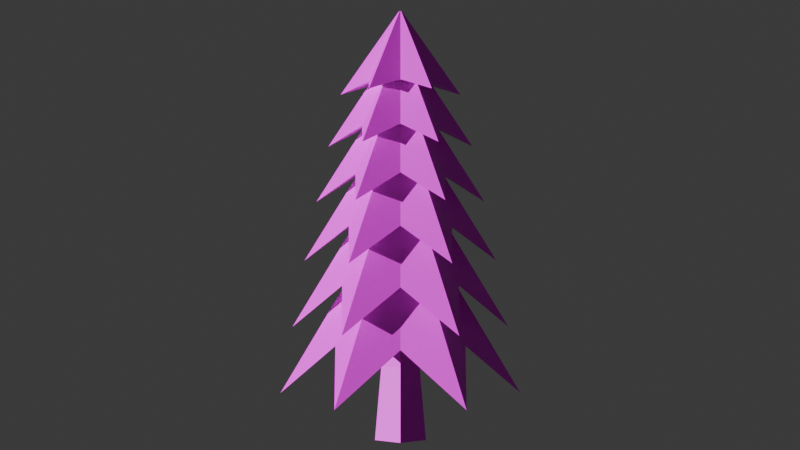 # Source: SPW_Natures_Tree_Fir.blend  (saved by Blender 5.0.119; exported with 4.5.12 LTS)
import bpy
from mathutils import Matrix  # noqa: F401  (used for matrix-valued properties, if any)

bpy.ops.wm.read_factory_settings(use_empty=True)
scene = bpy.context.scene
scene.name = 'Scene'

# ---- collections
col_collection = bpy.data.collections.new('Collection'); scene.collection.children.link(col_collection)

# ---- images (referenced by path relative to the original .blend; pixels are not part of the script)
import os
ASSET_DIR = os.environ.get("B2B_ASSET_DIR", "")  # directory of the original .blend (textures are referenced by path, not embedded)
HERE = os.path.dirname(os.path.abspath(__file__))  # packed textures are extracted next to this script under _unpacked/

def load_image(name, relpath, width, height, colorspace="sRGB"):
    """Load a texture the original file referenced (path relative to the .blend, or extracted next to this script)."""
    p = next((c for c in (os.path.join(HERE, relpath), os.path.join(ASSET_DIR, relpath)) if relpath and os.path.exists(c)), "")
    if p:
        img = bpy.data.images.load(p, check_existing=True)
        img.name = name
    else:  # same state as the original file: an image datablock whose file is absent (Cycles renders it pink)
        img = bpy.data.images.new(name, width, height)
        img.source = "FILE"
        img.filepath = "//" + (relpath or name)
    img.colorspace_settings.name = colorspace
    return img
img_spw_natures_01_png = load_image('SPW_Natures_01.png', 'SPW_Natures_01.png', 1024, 1024, 'sRGB')

# ---- materials (node trees are filled in below, after node groups)
mat_spw_natures_01 = bpy.data.materials.new('SPW_Natures_01')
mat_spw_natures_01.roughness = 0.5528
mat_spw_natures_01.specular_intensity = 1.0

# ---- material node trees
mat_spw_natures_01.use_nodes = True; mat_spw_natures_01.node_tree.nodes.clear()
_N = mat_spw_natures_01.node_tree.nodes; _L = mat_spw_natures_01.node_tree.links
n0 = _N.new('ShaderNodeBsdfPrincipled'); n0.name = '原理化 BSDF'; n0.location = (0, 300)
n0.inputs[2].default_value = 0.5528
n0.inputs[13].default_value = 1.0
n0.inputs[14].default_value = (0.2, 0.2, 0.2, 1.0)
n0.inputs[27].default_value = (0.0, 0.0, 0.0, 1.0)
n0.inputs[28].default_value = 1.0
n1 = _N.new('ShaderNodeOutputMaterial'); n1.name = '材质输出'; n1.location = (280, 300)
n2 = _N.new('ShaderNodeTexImage'); n2.name = '图像纹理'; n2.location = (-290, 271)
n2.image = img_spw_natures_01_png
_L.new(n0.outputs[0], n1.inputs[0])
_L.new(n2.outputs[0], n0.inputs[0])
n1.is_active_output = True

# ---- world
world_world = bpy.data.worlds.new('World'); scene.world = world_world
world_world.use_nodes = True; world_world.node_tree.nodes.clear()
_N = world_world.node_tree.nodes; _L = world_world.node_tree.links
n0 = _N.new('ShaderNodeOutputWorld'); n0.name = 'World Output'; n0.location = (200, 100)
n1 = _N.new('ShaderNodeBackground'); n1.name = 'Background'; n1.location = (-200, 100)
n1.inputs[0].default_value = (0.05088, 0.05088, 0.05088, 1.0)
_L.new(n1.outputs[0], n0.inputs[0])
n0.is_active_output = True
world_world.color = (0.05088, 0.05088, 0.05088)
world_world.sun_shadow_jitter_overblur = 0.0

# ---- cameras
cam_camera = bpy.data.cameras.new('Camera')
cam_camera.clip_end = 100.0
cam_camera.ortho_scale = 7.314

# ---- lights
light_x = bpy.data.lights.new('日光', 'SUN')
light_x.energy = 5.0

# ---- meshes
me_cylinder_022 = bpy.data.meshes.new('Cylinder.022')
me_cylinder_022.from_pydata([(3.224e-09, 5.832, -0.5989), (3.224e-09, 7.032, -0.01389), (0.495, 5.652, -0.8563), (0.01238, 7.032, -0.02032), (0.5196, 5.832, -0.2989), (0.01299, 7.032, -0.006389), (0.99, 5.652, 0.001111), (0.02475, 7.032, 0.001111), (0.5196, 5.832, 0.3011), (0.01299, 7.032, 0.008611), (0.495, 5.652, 0.8585), (0.01238, 7.032, 0.02255), (9.382e-08, 5.832, 0.6011), (5.489e-09, 7.032, 0.01611), (-0.495, 5.652, 0.8585), (-0.01237, 7.032, 0.02255), (-0.5196, 5.832, 0.3011), (-0.01299, 7.032, 0.008611), (-0.99, 5.652, 0.001111), (-0.02475, 7.032, 0.001111), (-0.5196, 5.832, -0.2989), (-0.01299, 7.032, -0.006389), (-0.495, 5.652, -0.8563), (-0.01237, 7.032, -0.02032), (3.224e-09, 5.112, -0.7189), (3.224e-09, 6.552, -0.01689), (0.594, 4.8, -1.028), (0.01485, 6.552, -0.02461), (0.6235, 5.112, -0.3589), (0.01559, 6.552, -0.007889), (1.188, 4.8, 0.001111), (0.0297, 6.552, 0.001111), (0.6235, 5.112, 0.3611), (0.01559, 6.552, 0.01011), (0.594, 4.8, 1.03), (0.01485, 6.552, 0.02683), (1.119e-07, 5.112, 0.7211), (5.942e-09, 6.552, 0.01911), (-0.594, 4.8, 1.03), (-0.01485, 6.552, 0.02683), (-0.6235, 5.112, 0.3611), (-0.01559, 6.552, 0.01011), (-1.188, 4.8, 0.001111), (-0.0297, 6.552, 0.001111), (-0.6235, 5.112, -0.3589), (-0.01559, 6.552, -0.007889), (-0.594, 4.8, -1.028), (-0.01485, 6.552, -0.02461), (3.224e-09, 4.332, -0.8389), (3.224e-09, 6.012, -0.01989), (0.693, 3.888, -1.199), (0.01732, 6.012, -0.0289), (0.7275, 4.332, -0.4189), (0.01819, 6.012, -0.009389), (1.386, 3.888, 0.001111), (0.03465, 6.012, 0.001111), (0.7275, 4.332, 0.4211), (0.01819, 6.012, 0.01161), (0.693, 3.888, 1.201), (0.01732, 6.012, 0.03112), (1.301e-07, 4.332, 0.8411), (6.395e-09, 6.012, 0.02211), (-0.693, 3.888, 1.201), (-0.01732, 6.012, 0.03112), (-0.7275, 4.332, 0.4211), (-0.01819, 6.012, 0.01161), (-1.386, 3.888, 0.001112), (-0.03465, 6.012, 0.001111), (-0.7275, 4.332, -0.4189), (-0.01819, 6.012, -0.009389), (-0.693, 3.888, -1.199), (-0.01732, 6.012, -0.0289), (3.224e-09, 3.492, -0.9589), (3.224e-09, 5.412, -0.02289), (0.792, 2.916, -1.371), (0.0198, 5.412, -0.03318), (0.8314, 3.492, -0.4789), (0.02078, 5.412, -0.01089), (1.584, 2.916, 0.001111), (0.0396, 5.412, 0.001111), (0.8314, 3.492, 0.4811), (0.02078, 5.412, 0.01311), (0.792, 2.916, 1.373), (0.0198, 5.412, 0.03541), (1.482e-07, 3.492, 0.9611), (6.848e-09, 5.412, 0.02511), (-0.792, 2.916, 1.373), (-0.0198, 5.412, 0.03541), (-0.8314, 3.492, 0.4811), (-0.02078, 5.412, 0.01311), (-1.584, 2.916, 0.001112), (-0.0396, 5.412, 0.001111), (-0.8314, 3.492, -0.4789), (-0.02078, 5.412, -0.01089), (-0.792, 2.916, -1.371), (-0.0198, 5.412, -0.03318), (3.224e-09, 2.532, -1.079), (3.224e-09, 4.692, -0.02589), (0.891, 1.824, -1.542), (0.02227, 4.692, -0.03747), (0.9353, 2.532, -0.5389), (0.02338, 4.692, -0.01239), (1.782, 1.824, 0.001111), (0.04455, 4.692, 0.001111), (0.9353, 2.532, 0.5411), (0.02338, 4.692, 0.01461), (0.891, 1.824, 1.544), (0.02227, 4.692, 0.03969), (1.663e-07, 2.532, 1.081), (7.301e-09, 4.692, 0.02811), (-0.891, 1.824, 1.544), (-0.02227, 4.692, 0.03969), (-0.9353, 2.532, 0.5411), (-0.02338, 4.692, 0.01461), (-1.782, 1.824, 0.001112), (-0.04455, 4.692, 0.001111), (-0.9353, 2.532, -0.5389), (-0.02338, 4.692, -0.01239), (-0.891, 1.824, -1.542), (-0.02227, 4.692, -0.03747), (3.224e-09, 1.572, -1.199), (3.224e-09, 3.972, -0.02889), (0.99, 0.7324, -1.714), (0.02475, 3.972, -0.04176), (1.039, 1.572, -0.5989), (0.02598, 3.972, -0.01389), (1.98, 0.7324, 0.001111), (0.0495, 3.972, 0.001111), (1.039, 1.572, 0.6011), (0.02598, 3.972, 0.01611), (0.99, 0.7324, 1.716), (0.02475, 3.972, 0.04398), (1.844e-07, 1.572, 1.201), (7.754e-09, 3.972, 0.03111), (-0.99, 0.7324, 1.716), (-0.02475, 3.972, 0.04398), (-1.039, 1.572, 0.6011), (-0.02598, 3.972, 0.01611), (-1.98, 0.7324, 0.001112), (-0.0495, 3.972, 0.001111), (-1.039, 1.572, -0.5989), (-0.02598, 3.972, -0.01389), (-0.99, 0.7324, -1.714), (-0.02475, 3.972, -0.04176), (3.224e-09, -0.0001926, -0.4789), (3.224e-09, 2.4, -0.4789), (0.4157, -0.0001926, -0.2389), (0.4157, 2.4, -0.2389), (0.4157, -0.0001926, 0.2411), (0.4157, 2.4, 0.2411), (-3.874e-08, -0.0001926, 0.4811), (-3.874e-08, 2.4, 0.4811), (-0.4157, -0.0001926, 0.2411), (-0.4157, 2.4, 0.2411), (-0.4157, -0.0001926, -0.2389), (-0.4157, 2.4, -0.2389), (3.224e-09, 1.2, -0.3599), (0.3126, 1.2, -0.1794), (0.3126, 1.2, 0.1816), (-2.834e-08, 1.2, 0.3621), (-0.3126, 1.2, 0.1816), (-0.3126, 1.2, -0.1794)], [], [(0, 1, 3, 2), (2, 3, 5, 4), (4, 5, 7, 6), (6, 7, 9, 8), (8, 9, 11, 10), (10, 11, 13, 12), (12, 13, 15, 14), (14, 15, 17, 16), (16, 17, 19, 18), (18, 19, 21, 20), (3, 1, 23, 21, 19, 17, 15, 13, 11, 9, 7, 5), (20, 21, 23, 22), (22, 23, 1, 0), (0, 2, 4, 6, 8, 10, 12, 14, 16, 18, 20, 22), (24, 25, 27, 26), (26, 27, 29, 28), (28, 29, 31, 30), (30, 31, 33, 32), (32, 33, 35, 34), (34, 35, 37, 36), (36, 37, 39, 38), (38, 39, 41, 40), (40, 41, 43, 42), (42, 43, 45, 44), (27, 25, 47, 45, 43, 41, 39, 37, 35, 33, 31, 29), (44, 45, 47, 46), (46, 47, 25, 24), (24, 26, 28, 30, 32, 34, 36, 38, 40, 42, 44, 46), (48, 49, 51, 50), (50, 51, 53, 52), (52, 53, 55, 54), (54, 55, 57, 56), (56, 57, 59, 58), (58, 59, 61, 60), (60, 61, 63, 62), (62, 63, 65, 64), (64, 65, 67, 66), (66, 67, 69, 68), (51, 49, 71, 69, 67, 65, 63, 61, 59, 57, 55, 53), (68, 69, 71, 70), (70, 71, 49, 48), (48, 50, 52, 54, 56, 58, 60, 62, 64, 66, 68, 70), (72, 73, 75, 74), (74, 75, 77, 76), (76, 77, 79, 78), (78, 79, 81, 80), (80, 81, 83, 82), (82, 83, 85, 84), (84, 85, 87, 86), (86, 87, 89, 88), (88, 89, 91, 90), (90, 91, 93, 92), (75, 73, 95, 93, 91, 89, 87, 85, 83, 81, 79, 77), (92, 93, 95, 94), (94, 95, 73, 72), (72, 74, 76, 78, 80, 82, 84, 86, 88, 90, 92, 94), (96, 97, 99, 98), (98, 99, 101, 100), (100, 101, 103, 102), (102, 103, 105, 104), (104, 105, 107, 106), (106, 107, 109, 108), (108, 109, 111, 110), (110, 111, 113, 112), (112, 113, 115, 114), (114, 115, 117, 116), (99, 97, 119, 117, 115, 113, 111, 109, 107, 105, 103, 101), (116, 117, 119, 118), (118, 119, 97, 96), (96, 98, 100, 102, 104, 106, 108, 110, 112, 114, 116, 118), (120, 121, 123, 122), (122, 123, 125, 124), (124, 125, 127, 126), (126, 127, 129, 128), (128, 129, 131, 130), (130, 131, 133, 132), (132, 133, 135, 134), (134, 135, 137, 136), (136, 137, 139, 138), (138, 139, 141, 140), (123, 121, 143, 141, 139, 137, 135, 133, 131, 129, 127, 125), (140, 141, 143, 142), (142, 143, 121, 120), (120, 122, 124, 126, 128, 130, 132, 134, 136, 138, 140, 142), (156, 145, 147, 157), (157, 147, 149, 158), (158, 149, 151, 159), (159, 151, 153, 160), (147, 145, 155, 153, 151, 149), (160, 153, 155, 161), (161, 155, 145, 156), (144, 146, 148, 150, 152, 154), (154, 161, 156, 144), (152, 160, 161, 154), (150, 159, 160, 152), (148, 158, 159, 150), (146, 157, 158, 148), (144, 156, 157, 146)])
me_cylinder_022.polygons.foreach_set('use_smooth', [True] * 98)
_k = set([(0, 1), (0, 2), (0, 22), (1, 3), (1, 23), (2, 3), (2, 4), (3, 5), (4, 5), (4, 6), (5, 7), (6, 7), (6, 8), (7, 9), (8, 9), (8, 10), (9, 11), (10, 11), (10, 12), (11, 13), (12, 13), (12, 14), (13, 15), (14, 15), (14, 16), (15, 17), (16, 17), (16, 18), (17, 19), (18, 19), (18, 20), (19, 21), (20, 21), (20, 22), (21, 23), (22, 23), (24, 25), (24, 26), (24, 46), (25, 27), (25, 47), (26, 27), (26, 28), (27, 29), (28, 29), (28, 30), (29, 31), (30, 31), (30, 32), (31, 33), (32, 33), (32, 34), (33, 35), (34, 35), (34, 36), (35, 37), (36, 37), (36, 38), (37, 39), (38, 39), (38, 40), (39, 41), (40, 41), (40, 42), (41, 43), (42, 43), (42, 44), (43, 45), (44, 45), (44, 46), (45, 47), (46, 47), (48, 49), (48, 50), (48, 70), (49, 51), (49, 71), (50, 51), (50, 52), (51, 53), (52, 53), (52, 54), (53, 55), (54, 55), (54, 56), (55, 57), (56, 57), (56, 58), (57, 59), (58, 59), (58, 60), (59, 61), (60, 61), (60, 62), (61, 63), (62, 63), (62, 64), (63, 65), (64, 65), (64, 66), (65, 67), (66, 67), (66, 68), (67, 69), (68, 69), (68, 70), (69, 71), (70, 71), (72, 73), (72, 74), (72, 94), (73, 75), (73, 95), (74, 75), (74, 76), (75, 77), (76, 77), (76, 78), (77, 79), (78, 79), (78, 80), (79, 81), (80, 81), (80, 82), (81, 83), (82, 83), (82, 84), (83, 85), (84, 85), (84, 86), (85, 87), (86, 87), (86, 88), (87, 89), (88, 89), (88, 90), (89, 91), (90, 91), (90, 92), (91, 93), (92, 93), (92, 94), (93, 95), (94, 95), (96, 97), (96, 98), (96, 118), (97, 99), (97, 119), (98, 99), (98, 100), (99, 101), (100, 101), (100, 102), (101, 103), (102, 103), (102, 104), (103, 105), (104, 105), (104, 106), (105, 107), (106, 107), (106, 108), (107, 109), (108, 109), (108, 110), (109, 111), (110, 111), (110, 112), (111, 113), (112, 113), (112, 114), (113, 115), (114, 115), (114, 116), (115, 117), (116, 117), (116, 118), (117, 119), (118, 119), (120, 121), (120, 122), (120, 142), (121, 123), (121, 143), (122, 123), (122, 124), (123, 125), (124, 125), (124, 126), (125, 127), (126, 127), (126, 128), (127, 129), (128, 129), (128, 130), (129, 131), (130, 131), (130, 132), (131, 133), (132, 133), (132, 134), (133, 135), (134, 135), (134, 136), (135, 137), (136, 137), (136, 138), (137, 139), (138, 139), (138, 140), (139, 141), (140, 141), (140, 142), (141, 143), (142, 143), (144, 146), (144, 154), (144, 156), (145, 147), (145, 155), (145, 156), (146, 148), (146, 157), (147, 149), (147, 157), (148, 150), (148, 158), (149, 151), (149, 158), (150, 152), (150, 159), (151, 153), (151, 159), (152, 154), (152, 160), (153, 155), (153, 160), (154, 161), (155, 161), (156, 157), (156, 161), (157, 158), (158, 159), (159, 160), (160, 161)])
me_cylinder_022.attributes.new('sharp_edge', 'BOOLEAN', 'EDGE').data.foreach_set('value', [ (min(e.vertices), max(e.vertices)) in _k for e in me_cylinder_022.edges])
_uv = me_cylinder_022.uv_layers.new(name='UVMap')
_uv.uv.foreach_set('vector', [0.539, 0.6596, 0.589, 0.6596, 0.589, 0.7096, 0.539, 0.7096, 0.539, 0.6596, 0.589, 0.6596, 0.589, 0.7096, 0.539, 0.7096, 0.539, 0.6596, 0.589, 0.6596, 0.589, 0.7096, 0.539, 0.7096, 0.539, 0.6596, 0.589, 0.6596, 0.589, 0.7096, 0.539, 0.7096, 0.539, 0.6596, 0.589, 0.6596, 0.589, 0.7096, 0.539, 0.7096, 0.539, 0.6596, 0.589, 0.6596, 0.589, 0.7096, 0.539, 0.7096, 0.539, 0.6596, 0.589, 0.6596, 0.589, 0.7096, 0.539, 0.7096, 0.539, 0.6596, 0.589, 0.6596, 0.589, 0.7096, 0.539, 0.7096, 0.539, 0.6596, 0.589, 0.6596, 0.589, 0.7096, 0.539, 0.7096, 0.539, 0.6596, 0.589, 0.6596, 0.589, 0.7096, 0.539, 0.7096, 0.564, 0.7096, 0.5765, 0.7062, 0.5856, 0.6971, 0.589, 0.6846, 0.5856, 0.6721, 0.5765, 0.6629, 0.564, 0.6596, 0.5515, 0.6629, 0.5423, 0.6721, 0.539, 0.6846, 0.5423, 0.6971, 0.5515, 0.7062, 0.539, 0.6596, 0.589, 0.6596, 0.589, 0.7096, 0.539, 0.7096, 0.539, 0.6596, 0.589, 0.6596, 0.589, 0.7096, 0.539, 0.7096, 0.564, 0.7096, 0.5765, 0.7062, 0.5856, 0.6971, 0.589, 0.6846, 0.5856, 0.6721, 0.5765, 0.6629, 0.564, 0.6596, 0.5515, 0.6629, 0.5423, 0.6721, 0.539, 0.6846, 0.5423, 0.6971, 0.5515, 0.7062, 0.539, 0.6596, 0.589, 0.6596, 0.589, 0.7096, 0.539, 0.7096, 0.539, 0.6596, 0.589, 0.6596, 0.589, 0.7096, 0.539, 0.7096, 0.539, 0.6596, 0.589, 0.6596, 0.589, 0.7096, 0.539, 0.7096, 0.539, 0.6596, 0.589, 0.6596, 0.589, 0.7096, 0.539, 0.7096, 0.539, 0.6596, 0.589, 0.6596, 0.589, 0.7096, 0.539, 0.7096, 0.539, 0.6596, 0.589, 0.6596, 0.589, 0.7096, 0.539, 0.7096, 0.539, 0.6596, 0.589, 0.6596, 0.589, 0.7096, 0.539, 0.7096, 0.539, 0.6596, 0.589, 0.6596, 0.589, 0.7096, 0.539, 0.7096, 0.539, 0.6596, 0.589, 0.6596, 0.589, 0.7096, 0.539, 0.7096, 0.539, 0.6596, 0.589, 0.6596, 0.589, 0.7096, 0.539, 0.7096, 0.564, 0.7096, 0.5765, 0.7062, 0.5856, 0.6971, 0.589, 0.6846, 0.5856, 0.6721, 0.5765, 0.6629, 0.564, 0.6596, 0.5515, 0.6629, 0.5423, 0.6721, 0.539, 0.6846, 0.5423, 0.6971, 0.5515, 0.7062, 0.539, 0.6596, 0.589, 0.6596, 0.589, 0.7096, 0.539, 0.7096, 0.539, 0.6596, 0.589, 0.6596, 0.589, 0.7096, 0.539, 0.7096, 0.564, 0.7096, 0.5765, 0.7062, 0.5856, 0.6971, 0.589, 0.6846, 0.5856, 0.6721, 0.5765, 0.6629, 0.564, 0.6596, 0.5515, 0.6629, 0.5423, 0.6721, 0.539, 0.6846, 0.5423, 0.6971, 0.5515, 0.7062, 0.539, 0.6596, 0.589, 0.6596, 0.589, 0.7096, 0.539, 0.7096, 0.539, 0.6596, 0.589, 0.6596, 0.589, 0.7096, 0.539, 0.7096, 0.539, 0.6596, 0.589, 0.6596, 0.589, 0.7096, 0.539, 0.7096, 0.539, 0.6596, 0.589, 0.6596, 0.589, 0.7096, 0.539, 0.7096, 0.539, 0.6596, 0.589, 0.6596, 0.589, 0.7096, 0.539, 0.7096, 0.539, 0.6596, 0.589, 0.6596, 0.589, 0.7096, 0.539, 0.7096, 0.539, 0.6596, 0.589, 0.6596, 0.589, 0.7096, 0.539, 0.7096, 0.539, 0.6596, 0.589, 0.6596, 0.589, 0.7096, 0.539, 0.7096, 0.539, 0.6596, 0.589, 0.6596, 0.589, 0.7096, 0.539, 0.7096, 0.539, 0.6596, 0.589, 0.6596, 0.589, 0.7096, 0.539, 0.7096, 0.564, 0.7096, 0.5765, 0.7062, 0.5856, 0.6971, 0.589, 0.6846, 0.5856, 0.6721, 0.5765, 0.6629, 0.564, 0.6596, 0.5515, 0.6629, 0.5423, 0.6721, 0.539, 0.6846, 0.5423, 0.6971, 0.5515, 0.7062, 0.539, 0.6596, 0.589, 0.6596, 0.589, 0.7096, 0.539, 0.7096, 0.539, 0.6596, 0.589, 0.6596, 0.589, 0.7096, 0.539, 0.7096, 0.564, 0.7096, 0.5765, 0.7062, 0.5856, 0.6971, 0.589, 0.6846, 0.5856, 0.6721, 0.5765, 0.6629, 0.564, 0.6596, 0.5515, 0.6629, 0.5423, 0.6721, 0.539, 0.6846, 0.5423, 0.6971, 0.5515, 0.7062, 0.539, 0.6596, 0.589, 0.6596, 0.589, 0.7096, 0.539, 0.7096, 0.539, 0.6596, 0.589, 0.6596, 0.589, 0.7096, 0.539, 0.7096, 0.539, 0.6596, 0.589, 0.6596, 0.589, 0.7096, 0.539, 0.7096, 0.539, 0.6596, 0.589, 0.6596, 0.589, 0.7096, 0.539, 0.7096, 0.539, 0.6596, 0.589, 0.6596, 0.589, 0.7096, 0.539, 0.7096, 0.539, 0.6596, 0.589, 0.6596, 0.589, 0.7096, 0.539, 0.7096, 0.539, 0.6596, 0.589, 0.6596, 0.589, 0.7096, 0.539, 0.7096, 0.539, 0.6596, 0.589, 0.6596, 0.589, 0.7096, 0.539, 0.7096, 0.539, 0.6596, 0.589, 0.6596, 0.589, 0.7096, 0.539, 0.7096, 0.539, 0.6596, 0.589, 0.6596, 0.589, 0.7096, 0.539, 0.7096, 0.564, 0.7096, 0.5765, 0.7062, 0.5856, 0.6971, 0.589, 0.6846, 0.5856, 0.6721, 0.5765, 0.6629, 0.564, 0.6596, 0.5515, 0.6629, 0.5423, 0.6721, 0.539, 0.6846, 0.5423, 0.6971, 0.5515, 0.7062, 0.539, 0.6596, 0.589, 0.6596, 0.589, 0.7096, 0.539, 0.7096, 0.539, 0.6596, 0.589, 0.6596, 0.589, 0.7096, 0.539, 0.7096, 0.564, 0.7096, 0.5765, 0.7062, 0.5856, 0.6971, 0.589, 0.6846, 0.5856, 0.6721, 0.5765, 0.6629, 0.564, 0.6596, 0.5515, 0.6629, 0.5423, 0.6721, 0.539, 0.6846, 0.5423, 0.6971, 0.5515, 0.7062, 0.539, 0.6596, 0.589, 0.6596, 0.589, 0.7096, 0.539, 0.7096, 0.539, 0.6596, 0.589, 0.6596, 0.589, 0.7096, 0.539, 0.7096, 0.539, 0.6596, 0.589, 0.6596, 0.589, 0.7096, 0.539, 0.7096, 0.539, 0.6596, 0.589, 0.6596, 0.589, 0.7096, 0.539, 0.7096, 0.539, 0.6596, 0.589, 0.6596, 0.589, 0.7096, 0.539, 0.7096, 0.539, 0.6596, 0.589, 0.6596, 0.589, 0.7096, 0.539, 0.7096, 0.539, 0.6596, 0.589, 0.6596, 0.589, 0.7096, 0.539, 0.7096, 0.539, 0.6596, 0.589, 0.6596, 0.589, 0.7096, 0.539, 0.7096, 0.539, 0.6596, 0.589, 0.6596, 0.589, 0.7096, 0.539, 0.7096, 0.539, 0.6596, 0.589, 0.6596, 0.589, 0.7096, 0.539, 0.7096, 0.564, 0.7096, 0.5765, 0.7062, 0.5856, 0.6971, 0.589, 0.6846, 0.5856, 0.6721, 0.5765, 0.6629, 0.564, 0.6596, 0.5515, 0.6629, 0.5423, 0.6721, 0.539, 0.6846, 0.5423, 0.6971, 0.5515, 0.7062, 0.539, 0.6596, 0.589, 0.6596, 0.589, 0.7096, 0.539, 0.7096, 0.539, 0.6596, 0.589, 0.6596, 0.589, 0.7096, 0.539, 0.7096, 0.564, 0.7096, 0.5765, 0.7062, 0.5856, 0.6971, 0.589, 0.6846, 0.5856, 0.6721, 0.5765, 0.6629, 0.564, 0.6596, 0.5515, 0.6629, 0.5423, 0.6721, 0.539, 0.6846, 0.5423, 0.6971, 0.5515, 0.7062, 0.539, 0.6596, 0.589, 0.6596, 0.589, 0.7096, 0.539, 0.7096, 0.539, 0.6596, 0.589, 0.6596, 0.589, 0.7096, 0.539, 0.7096, 0.539, 0.6596, 0.589, 0.6596, 0.589, 0.7096, 0.539, 0.7096, 0.539, 0.6596, 0.589, 0.6596, 0.589, 0.7096, 0.539, 0.7096, 0.539, 0.6596, 0.589, 0.6596, 0.589, 0.7096, 0.539, 0.7096, 0.539, 0.6596, 0.589, 0.6596, 0.589, 0.7096, 0.539, 0.7096, 0.539, 0.6596, 0.589, 0.6596, 0.589, 0.7096, 0.539, 0.7096, 0.539, 0.6596, 0.589, 0.6596, 0.589, 0.7096, 0.539, 0.7096, 0.539, 0.6596, 0.589, 0.6596, 0.589, 0.7096, 0.539, 0.7096, 0.539, 0.6596, 0.589, 0.6596, 0.589, 0.7096, 0.539, 0.7096, 0.564, 0.7096, 0.5765, 0.7062, 0.5856, 0.6971, 0.589, 0.6846, 0.5856, 0.6721, 0.5765, 0.6629, 0.564, 0.6596, 0.5515, 0.6629, 0.5423, 0.6721, 0.539, 0.6846, 0.5423, 0.6971, 0.5515, 0.7062, 0.539, 0.6596, 0.589, 0.6596, 0.589, 0.7096, 0.539, 0.7096, 0.539, 0.6596, 0.589, 0.6596, 0.589, 0.7096, 0.539, 0.7096, 0.564, 0.7096, 0.5765, 0.7062, 0.5856, 0.6971, 0.589, 0.6846, 0.5856, 0.6721, 0.5765, 0.6629, 0.564, 0.6596, 0.5515, 0.6629, 0.5423, 0.6721, 0.539, 0.6846, 0.5423, 0.6971, 0.5515, 0.7062, 0.3027, 0.04436, 0.3527, 0.04436, 0.3527, 0.09436, 0.3027, 0.09436, 0.3027, 0.04436, 0.3527, 0.04436, 0.3527, 0.09436, 0.3027, 0.09436, 0.3027, 0.04436, 0.3527, 0.04436, 0.3527, 0.09436, 0.3027, 0.09436, 0.3027, 0.04436, 0.3527, 0.04436, 0.3527, 0.09436, 0.3027, 0.09436, 0.3277, 0.09436, 0.3494, 0.08186, 0.3494, 0.05686, 0.3277, 0.04436, 0.3061, 0.05686, 0.3061, 0.08186, 0.3027, 0.04436, 0.3527, 0.04436, 0.3527, 0.09436, 0.3027, 0.09436, 0.3027, 0.04436, 0.3527, 0.04436, 0.3527, 0.09436, 0.3027, 0.09436, 0.3277, 0.09436, 0.3494, 0.08186, 0.3494, 0.05686, 0.3277, 0.04436, 0.3061, 0.05686, 0.3061, 0.08186, 0.3027, 0.04436, 0.3527, 0.04436, 0.3527, 0.09436, 0.3027, 0.09436, 0.3027, 0.04436, 0.3527, 0.04436, 0.3527, 0.09436, 0.3027, 0.09436, 0.3027, 0.04436, 0.3527, 0.04436, 0.3527, 0.09436, 0.3027, 0.09436, 0.3027, 0.04436, 0.3527, 0.04436, 0.3527, 0.09436, 0.3027, 0.09436, 0.3027, 0.04436, 0.3527, 0.04436, 0.3527, 0.09436, 0.3027, 0.09436, 0.3027, 0.04436, 0.3527, 0.04436, 0.3527, 0.09436, 0.3027, 0.09436])
me_cylinder_022.materials.append(mat_spw_natures_01)
me_cylinder_022.update()
me_cylinder_022.normals_split_custom_set([tuple(v) for v in zip(*[iter([-0.2984, 0.417, -0.8585, -0.2984, 0.417, -0.8585, -0.2984, 0.417, -0.8585, -0.2984, 0.417, -0.8585, 0.8927, 0.417, -0.1708, 0.8927, 0.417, -0.1708, 0.8927, 0.417, -0.1708, 0.8927, 0.417, -0.1708, 0.5943, 0.417, -0.6877, 0.5943, 0.417, -0.6877, 0.5943, 0.417, -0.6877, 0.5943, 0.417, -0.6877, 0.5943, 0.417, 0.6877, 0.5943, 0.417, 0.6877, 0.5943, 0.417, 0.6877, 0.5943, 0.417, 0.6877, 0.8927, 0.417, 0.1708, 0.8927, 0.417, 0.1708, 0.8927, 0.417, 0.1708, 0.8927, 0.417, 0.1708, -0.2984, 0.417, 0.8585, -0.2984, 0.417, 0.8585, -0.2984, 0.417, 0.8585, -0.2984, 0.417, 0.8585, 0.2984, 0.417, 0.8585, 0.2984, 0.417, 0.8585, 0.2984, 0.417, 0.8585, 0.2984, 0.417, 0.8585, -0.8927, 0.417, 0.1708, -0.8927, 0.417, 0.1708, -0.8927, 0.417, 0.1708, -0.8927, 0.417, 0.1708, -0.5943, 0.417, 0.6877, -0.5943, 0.417, 0.6877, -0.5943, 0.417, 0.6877, -0.5943, 0.417, 0.6877, -0.5943, 0.417, -0.6877, -0.5943, 0.417, -0.6877, -0.5943, 0.417, -0.6877, -0.5943, 0.417, -0.6877, 0.0, 1.0, 2.007e-05, 0.0, 1.0, 2.007e-05, 0.0, 1.0, 2.007e-05, 0.0, 1.0, 2.007e-05, 0.0, 1.0, 2.007e-05, 0.0, 1.0, 2.007e-05, 0.0, 1.0, 2.007e-05, 0.0, 1.0, 2.007e-05, 0.0, 1.0, 2.007e-05, 0.0, 1.0, 2.007e-05, 0.0, 1.0, 2.007e-05, 0.0, 1.0, 2.007e-05, -0.8927, 0.417, -0.1708, -0.8927, 0.417, -0.1708, -0.8927, 0.417, -0.1708, -0.8927, 0.417, -0.1708, 0.2984, 0.417, -0.8585, 0.2984, 0.417, -0.8585, 0.2984, 0.417, -0.8585, 0.2984, 0.417, -0.8585, -4.181e-09, -1.0, 1.254e-07, -4.181e-09, -1.0, 1.254e-07, -4.181e-09, -1.0, 1.254e-07, -4.181e-09, -1.0, 1.254e-07, -4.181e-09, -1.0, 1.254e-07, -4.181e-09, -1.0, 1.254e-07, -4.181e-09, -1.0, 1.254e-07, -4.181e-09, -1.0, 1.254e-07, -4.181e-09, -1.0, 1.254e-07, -4.181e-09, -1.0, 1.254e-07, -4.181e-09, -1.0, 1.254e-07, -4.181e-09, -1.0, 1.254e-07, -0.2373, 0.4239, -0.8741, -0.2373, 0.4239, -0.8741, -0.2373, 0.4239, -0.8741, -0.2373, 0.4239, -0.8741, 0.8756, 0.4239, -0.2316, 0.8756, 0.4239, -0.2316, 0.8756, 0.4239, -0.2316, 0.8756, 0.4239, -0.2316, 0.6384, 0.4239, -0.6425, 0.6384, 0.4239, -0.6425, 0.6384, 0.4239, -0.6425, 0.6384, 0.4239, -0.6425, 0.6384, 0.4239, 0.6425, 0.6384, 0.4239, 0.6425, 0.6384, 0.4239, 0.6425, 0.6384, 0.4239, 0.6425, 0.8756, 0.4239, 0.2316, 0.8756, 0.4239, 0.2316, 0.8756, 0.4239, 0.2316, 0.8756, 0.4239, 0.2316, -0.2373, 0.4239, 0.8741, -0.2373, 0.4239, 0.8741, -0.2373, 0.4239, 0.8741, -0.2373, 0.4239, 0.8741, 0.2373, 0.4239, 0.8741, 0.2373, 0.4239, 0.8741, 0.2373, 0.4239, 0.8741, 0.2373, 0.4239, 0.8741, -0.8756, 0.4239, 0.2316, -0.8756, 0.4239, 0.2316, -0.8756, 0.4239, 0.2316, -0.8756, 0.4239, 0.2316, -0.6384, 0.4239, 0.6425, -0.6384, 0.4239, 0.6425, -0.6384, 0.4239, 0.6425, -0.6384, 0.4239, 0.6425, -0.6384, 0.4239, -0.6425, -0.6384, 0.4239, -0.6425, -0.6384, 0.4239, -0.6425, -0.6384, 0.4239, -0.6425, 0.0, 1.0, -9.291e-06, 0.0, 1.0, -9.291e-06, 0.0, 1.0, -9.291e-06, 0.0, 1.0, -9.291e-06, 0.0, 1.0, -9.291e-06, 0.0, 1.0, -9.291e-06, 0.0, 1.0, -9.291e-06, 0.0, 1.0, -9.291e-06, 0.0, 1.0, -9.291e-06, 0.0, 1.0, -9.291e-06, 0.0, 1.0, -9.291e-06, 0.0, 1.0, -9.291e-06, -0.8756, 0.4239, -0.2316, -0.8756, 0.4239, -0.2316, -0.8756, 0.4239, -0.2316, -0.8756, 0.4239, -0.2316, 0.2373, 0.4239, -0.8741, 0.2373, 0.4239, -0.8741, 0.2373, 0.4239, -0.8741, 0.2373, 0.4239, -0.8741, 0.0, -1.0, 6.388e-08, 0.0, -1.0, 6.388e-08, 0.0, -1.0, 6.388e-08, 0.0, -1.0, 6.388e-08, 0.0, -1.0, 6.388e-08, 0.0, -1.0, 6.388e-08, 0.0, -1.0, 6.388e-08, 0.0, -1.0, 6.388e-08, 0.0, -1.0, 6.388e-08, 0.0, -1.0, 6.388e-08, 0.0, -1.0, 6.388e-08, 0.0, -1.0, 6.388e-08, -0.1918, 0.4278, -0.8833, -0.1918, 0.4278, -0.8833, -0.1918, 0.4278, -0.8833, -0.1918, 0.4278, -0.8833, 0.8608, 0.4278, -0.2755, 0.8608, 0.4278, -0.2755, 0.8608, 0.4278, -0.2755, 0.8608, 0.4278, -0.2755, 0.669, 0.4278, -0.6077, 0.669, 0.4278, -0.6077, 0.669, 0.4278, -0.6077, 0.669, 0.4278, -0.6077, 0.669, 0.4278, 0.6077, 0.669, 0.4278, 0.6077, 0.669, 0.4278, 0.6077, 0.669, 0.4278, 0.6077, 0.8608, 0.4278, 0.2755, 0.8608, 0.4278, 0.2755, 0.8608, 0.4278, 0.2755, 0.8608, 0.4278, 0.2755, -0.1918, 0.4278, 0.8833, -0.1918, 0.4278, 0.8833, -0.1918, 0.4278, 0.8833, -0.1918, 0.4278, 0.8833, 0.1918, 0.4278, 0.8833, 0.1918, 0.4278, 0.8833, 0.1918, 0.4278, 0.8833, 0.1918, 0.4278, 0.8833, -0.8608, 0.4278, 0.2755, -0.8608, 0.4278, 0.2755, -0.8608, 0.4278, 0.2755, -0.8608, 0.4278, 0.2755, -0.669, 0.4278, 0.6077, -0.669, 0.4278, 0.6077, -0.669, 0.4278, 0.6077, -0.669, 0.4278, 0.6077, -0.669, 0.4278, -0.6077, -0.669, 0.4278, -0.6077, -0.669, 0.4278, -0.6077, -0.669, 0.4278, -0.6077, 0.0, 1.0, 1.707e-05, 0.0, 1.0, 1.707e-05, 0.0, 1.0, 1.707e-05, 0.0, 1.0, 1.707e-05, 0.0, 1.0, 1.707e-05, 0.0, 1.0, 1.707e-05, 0.0, 1.0, 1.707e-05, 0.0, 1.0, 1.707e-05, 0.0, 1.0, 1.707e-05, 0.0, 1.0, 1.707e-05, 0.0, 1.0, 1.707e-05, 0.0, 1.0, 1.707e-05, -0.8608, 0.4278, -0.2755, -0.8608, 0.4278, -0.2755, -0.8608, 0.4278, -0.2755, -0.8608, 0.4278, -0.2755, 0.1918, 0.4278, -0.8833, 0.1918, 0.4278, -0.8833, 0.1918, 0.4278, -0.8833, 0.1918, 0.4278, -0.8833, 0.0, -1.0, -1.323e-07, 0.0, -1.0, -1.323e-07, 0.0, -1.0, -1.323e-07, 0.0, -1.0, -1.323e-07, 0.0, -1.0, -1.323e-07, 0.0, -1.0, -1.323e-07, 0.0, -1.0, -1.323e-07, 0.0, -1.0, -1.323e-07, 0.0, -1.0, -1.323e-07, 0.0, -1.0, -1.323e-07, 0.0, -1.0, -1.323e-07, 0.0, -1.0, -1.323e-07, -0.1569, 0.4302, -0.889, -0.1569, 0.4302, -0.889, -0.1569, 0.4302, -0.889, -0.1569, 0.4302, -0.889, 0.8483, 0.4302, -0.3086, 0.8483, 0.4302, -0.3086, 0.8483, 0.4302, -0.3086, 0.8483, 0.4302, -0.3086, 0.6914, 0.4302, -0.5804, 0.6914, 0.4302, -0.5804, 0.6914, 0.4302, -0.5804, 0.6914, 0.4302, -0.5804, 0.6914, 0.4302, 0.5804, 0.6914, 0.4302, 0.5804, 0.6914, 0.4302, 0.5804, 0.6914, 0.4302, 0.5804, 0.8483, 0.4302, 0.3086, 0.8483, 0.4302, 0.3086, 0.8483, 0.4302, 0.3086, 0.8483, 0.4302, 0.3086, -0.1569, 0.4302, 0.889, -0.1569, 0.4302, 0.889, -0.1569, 0.4302, 0.889, -0.1569, 0.4302, 0.889, 0.1569, 0.4302, 0.889, 0.1569, 0.4302, 0.889, 0.1569, 0.4302, 0.889, 0.1569, 0.4302, 0.889, -0.8483, 0.4302, 0.3086, -0.8483, 0.4302, 0.3086, -0.8483, 0.4302, 0.3086, -0.8483, 0.4302, 0.3086, -0.6914, 0.4302, 0.5804, -0.6914, 0.4302, 0.5804, -0.6914, 0.4302, 0.5804, -0.6914, 0.4302, 0.5804, -0.6914, 0.4302, -0.5804, -0.6914, 0.4302, -0.5804, -0.6914, 0.4302, -0.5804, -0.6914, 0.4302, -0.5804, 0.0, 1.0, 2.613e-06, 0.0, 1.0, 2.613e-06, 0.0, 1.0, 2.613e-06, 0.0, 1.0, 2.613e-06, 0.0, 1.0, 2.613e-06, 0.0, 1.0, 2.613e-06, 0.0, 1.0, 2.613e-06, 0.0, 1.0, 2.613e-06, 0.0, 1.0, 2.613e-06, 0.0, 1.0, 2.613e-06, 0.0, 1.0, 2.613e-06, 0.0, 1.0, 2.613e-06, -0.8483, 0.4302, -0.3086, -0.8483, 0.4302, -0.3086, -0.8483, 0.4302, -0.3086, -0.8483, 0.4302, -0.3086, 0.1569, 0.4302, -0.889, 0.1569, 0.4302, -0.889, 0.1569, 0.4302, -0.889, 0.1569, 0.4302, -0.889, -2.613e-08, -1.0, -5.226e-08, -2.613e-08, -1.0, -5.226e-08, -2.613e-08, -1.0, -5.226e-08, -2.613e-08, -1.0, -5.226e-08, -2.613e-08, -1.0, -5.226e-08, -2.613e-08, -1.0, -5.226e-08, -2.613e-08, -1.0, -5.226e-08, -2.613e-08, -1.0, -5.226e-08, -2.613e-08, -1.0, -5.226e-08, -2.613e-08, -1.0, -5.226e-08, -2.613e-08, -1.0, -5.226e-08, -2.613e-08, -1.0, -5.226e-08, -0.1294, 0.4317, -0.8927, -0.1294, 0.4317, -0.8927, -0.1294, 0.4317, -0.8927, -0.1294, 0.4317, -0.8927, 0.8378, 0.4317, -0.3342, 0.8378, 0.4317, -0.3342, 0.8378, 0.4317, -0.3342, 0.8378, 0.4317, -0.3342, 0.7084, 0.4317, -0.5584, 0.7084, 0.4317, -0.5584, 0.7084, 0.4317, -0.5584, 0.7084, 0.4317, -0.5584, 0.7084, 0.4317, 0.5584, 0.7084, 0.4317, 0.5584, 0.7084, 0.4317, 0.5584, 0.7084, 0.4317, 0.5584, 0.8378, 0.4317, 0.3342, 0.8378, 0.4317, 0.3342, 0.8378, 0.4317, 0.3342, 0.8378, 0.4317, 0.3342, -0.1294, 0.4317, 0.8927, -0.1294, 0.4317, 0.8927, -0.1294, 0.4317, 0.8927, -0.1294, 0.4317, 0.8927, 0.1294, 0.4317, 0.8927, 0.1294, 0.4317, 0.8927, 0.1294, 0.4317, 0.8927, 0.1294, 0.4317, 0.8927, -0.8378, 0.4317, 0.3342, -0.8378, 0.4317, 0.3342, -0.8378, 0.4317, 0.3342, -0.8378, 0.4317, 0.3342, -0.7084, 0.4317, 0.5584, -0.7084, 0.4317, 0.5584, -0.7084, 0.4317, 0.5584, -0.7084, 0.4317, 0.5584, -0.7084, 0.4317, -0.5584, -0.7084, 0.4317, -0.5584, -0.7084, 0.4317, -0.5584, -0.7084, 0.4317, -0.5584, 0.0, 1.0, 4.129e-06, 0.0, 1.0, 4.129e-06, 0.0, 1.0, 4.129e-06, 0.0, 1.0, 4.129e-06, 0.0, 1.0, 4.129e-06, 0.0, 1.0, 4.129e-06, 0.0, 1.0, 4.129e-06, 0.0, 1.0, 4.129e-06, 0.0, 1.0, 4.129e-06, 0.0, 1.0, 4.129e-06, 0.0, 1.0, 4.129e-06, 0.0, 1.0, 4.129e-06, -0.8378, 0.4317, -0.3342, -0.8378, 0.4317, -0.3342, -0.8378, 0.4317, -0.3342, -0.8378, 0.4317, -0.3342, 0.1294, 0.4317, -0.8927, 0.1294, 0.4317, -0.8927, 0.1294, 0.4317, -0.8927, 0.1294, 0.4317, -0.8927, -1.032e-08, -1.0, -5.291e-08, -1.032e-08, -1.0, -5.291e-08, -1.032e-08, -1.0, -5.291e-08, -1.032e-08, -1.0, -5.291e-08, -1.032e-08, -1.0, -5.291e-08, -1.032e-08, -1.0, -5.291e-08, -1.032e-08, -1.0, -5.291e-08, -1.032e-08, -1.0, -5.291e-08, -1.032e-08, -1.0, -5.291e-08, -1.032e-08, -1.0, -5.291e-08, -1.032e-08, -1.0, -5.291e-08, -1.032e-08, -1.0, -5.291e-08, -0.1072, 0.4327, -0.8951, -0.1072, 0.4327, -0.8951, -0.1072, 0.4327, -0.8951, -0.1072, 0.4327, -0.8951, 0.8288, 0.4327, -0.3547, 0.8288, 0.4327, -0.3547, 0.8288, 0.4327, -0.3547, 0.8288, 0.4327, -0.3547, 0.7216, 0.4327, -0.5404, 0.7216, 0.4327, -0.5404, 0.7216, 0.4327, -0.5404, 0.7216, 0.4327, -0.5404, 0.7216, 0.4327, 0.5404, 0.7216, 0.4327, 0.5404, 0.7216, 0.4327, 0.5404, 0.7216, 0.4327, 0.5404, 0.8288, 0.4327, 0.3547, 0.8288, 0.4327, 0.3547, 0.8288, 0.4327, 0.3547, 0.8288, 0.4327, 0.3547, -0.1072, 0.4327, 0.8951, -0.1072, 0.4327, 0.8951, -0.1072, 0.4327, 0.8951, -0.1072, 0.4327, 0.8951, 0.1072, 0.4327, 0.8951, 0.1072, 0.4327, 0.8951, 0.1072, 0.4327, 0.8951, 0.1072, 0.4327, 0.8951, -0.8288, 0.4327, 0.3547, -0.8288, 0.4327, 0.3547, -0.8288, 0.4327, 0.3547, -0.8288, 0.4327, 0.3547, -0.7216, 0.4327, 0.5404, -0.7216, 0.4327, 0.5404, -0.7216, 0.4327, 0.5404, -0.7216, 0.4327, 0.5404, -0.7216, 0.4327, -0.5404, -0.7216, 0.4327, -0.5404, -0.7216, 0.4327, -0.5404, -0.7216, 0.4327, -0.5404, 0.0, 1.0, 0.0, 0.0, 1.0, 0.0, 0.0, 1.0, 0.0, 0.0, 1.0, 0.0, 0.0, 1.0, 0.0, 0.0, 1.0, 0.0, 0.0, 1.0, 0.0, 0.0, 1.0, 0.0, 0.0, 1.0, 0.0, 0.0, 1.0, 0.0, 0.0, 1.0, 0.0, 0.0, 1.0, 0.0, -0.8288, 0.4327, -0.3547, -0.8288, 0.4327, -0.3547, -0.8288, 0.4327, -0.3547, -0.8288, 0.4327, -0.3547, 0.1072, 0.4327, -0.8951, 0.1072, 0.4327, -0.8951, 0.1072, 0.4327, -0.8951, 0.1072, 0.4327, -0.8951, 8.362e-09, -1.0, -2.718e-08, 8.362e-09, -1.0, -2.718e-08, 8.362e-09, -1.0, -2.718e-08, 8.362e-09, -1.0, -2.718e-08, 8.362e-09, -1.0, -2.718e-08, 8.362e-09, -1.0, -2.718e-08, 8.362e-09, -1.0, -2.718e-08, 8.362e-09, -1.0, -2.718e-08, 8.362e-09, -1.0, -2.718e-08, 8.362e-09, -1.0, -2.718e-08, 8.362e-09, -1.0, -2.718e-08, 8.362e-09, -1.0, -2.718e-08, 0.4982, -0.08557, -0.8628, 0.4982, -0.08557, -0.8628, 0.4982, -0.08557, -0.8628, 0.4982, -0.08557, -0.8628, 0.9963, -0.08557, 8.827e-08, 0.9963, -0.08557, 8.827e-08, 0.9963, -0.08557, 8.827e-08, 0.9963, -0.08557, 8.827e-08, 0.4982, -0.08557, 0.8628, 0.4982, -0.08557, 0.8628, 0.4982, -0.08557, 0.8628, 0.4982, -0.08557, 0.8628, -0.4982, -0.08557, 0.8628, -0.4982, -0.08557, 0.8628, -0.4982, -0.08557, 0.8628, -0.4982, -0.08557, 0.8628, 0.0, 1.0, 1.991e-07, 0.0, 1.0, 1.991e-07, 0.0, 1.0, 1.991e-07, 0.0, 1.0, 1.991e-07, 0.0, 1.0, 1.991e-07, 0.0, 1.0, 1.991e-07, -0.9963, -0.08557, 0.0, -0.9963, -0.08557, 0.0, -0.9963, -0.08557, 0.0, -0.9963, -0.08557, 0.0, -0.4982, -0.08557, -0.8628, -0.4982, -0.08557, -0.8628, -0.4982, -0.08557, -0.8628, -0.4982, -0.08557, -0.8628, 0.0, -1.0, 1.216e-11, 0.0, -1.0, 1.216e-11, 0.0, -1.0, 1.216e-11, 0.0, -1.0, 1.216e-11, 0.0, -1.0, 1.216e-11, 0.0, -1.0, 1.216e-11, -0.4982, 0.08557, -0.8628, -0.4982, 0.08557, -0.8628, -0.4982, 0.08557, -0.8628, -0.4982, 0.08557, -0.8628, -0.9963, 0.08557, 0.0, -0.9963, 0.08557, 0.0, -0.9963, 0.08557, 0.0, -0.9963, 0.08557, 0.0, -0.4982, 0.08557, 0.8628, -0.4982, 0.08557, 0.8628, -0.4982, 0.08557, 0.8628, -0.4982, 0.08557, 0.8628, 0.4982, 0.08557, 0.8628, 0.4982, 0.08557, 0.8628, 0.4982, 0.08557, 0.8628, 0.4982, 0.08557, 0.8628, 0.9963, 0.08557, 7.356e-08, 0.9963, 0.08557, 7.356e-08, 0.9963, 0.08557, 7.356e-08, 0.9963, 0.08557, 7.356e-08, 0.4982, 0.08557, -0.8628, 0.4982, 0.08557, -0.8628, 0.4982, 0.08557, -0.8628, 0.4982, 0.08557, -0.8628])] * 3)])

# ---- objects
ob_camera = bpy.data.objects.new('Camera', cam_camera)
ob_spw_natures_tree_fir_01 = bpy.data.objects.new('SPW_Natures_Tree_Fir_01', me_cylinder_022)
ob_x = bpy.data.objects.new('日光', light_x)

# ---- transforms, parenting, visibility, modifiers, constraints
ob_camera.location = (0.0, 18.34, 3.5)
ob_camera.rotation_euler = (1.571, -0.0, 3.142)
ob_camera.scale = (1.0, 1.0, 1.0)
ob_camera.lock_rotations_4d = False
ob_camera.empty_display_type = 'ARROWS'
ob_camera.color = (0.0, 0.0, 0.0, 0.0)
ob_camera.display_type = 'WIRE'
ob_camera.lineart.crease_threshold = 0.0
ob_spw_natures_tree_fir_01.location = (0.0, 4.657e-10, -1.034e-25)
ob_spw_natures_tree_fir_01.rotation_euler = (1.571, -0.0, 0.0)
ob_x.location = (6.043, 2.116, 4.02)
ob_x.rotation_euler = (-1.508, 1.05, -0.9959)

# ---- collection membership
col_collection.objects.link(ob_camera)
col_collection.objects.link(ob_spw_natures_tree_fir_01)
col_collection.objects.link(ob_x)

# ---- scene / render settings (as saved in the file)
scene.camera = ob_camera
scene.frame_start = 1; scene.frame_end = 250; scene.frame_set(1)
scene.render.engine = 'BLENDER_EEVEE_NEXT'
scene.render.bake_bias = 0.0
scene.render.bake_samples = 0
scene.cycles.sampling_pattern = 'TABULATED_SOBOL'
scene.eevee.use_volume_custom_range = False
bpy.context.view_layer.update()

